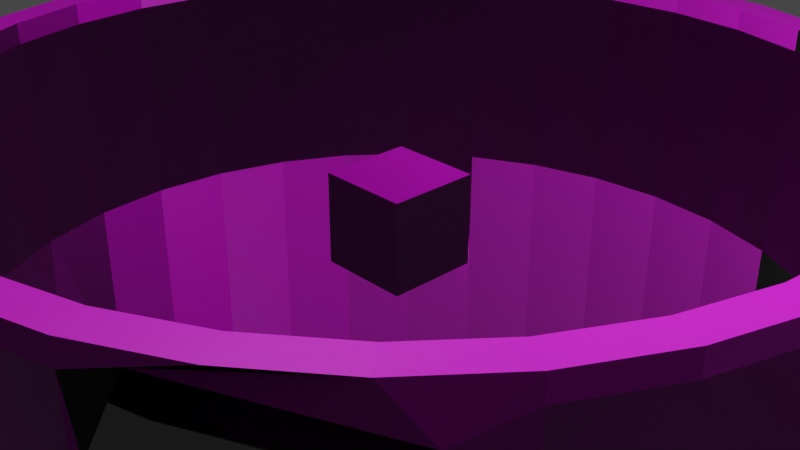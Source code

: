 # Source: MapTest.blend  (saved by Blender 3.3.6; exported with 4.5.12 LTS)
import bpy
from mathutils import Matrix  # noqa: F401  (used for matrix-valued properties, if any)

bpy.ops.wm.read_factory_settings(use_empty=True)
scene = bpy.context.scene
scene.name = 'Scene'

# ---- collections
col_collection = bpy.data.collections.new('Collection'); scene.collection.children.link(col_collection)

# ---- images (referenced by path relative to the original .blend; pixels are not part of the script)
import os
ASSET_DIR = os.environ.get("B2B_ASSET_DIR", "")  # directory of the original .blend (textures are referenced by path, not embedded)
HERE = os.path.dirname(os.path.abspath(__file__))  # packed textures are extracted next to this script under _unpacked/

def load_image(name, relpath, width, height, colorspace="sRGB"):
    """Load a texture the original file referenced (path relative to the .blend, or extracted next to this script)."""
    p = next((c for c in (os.path.join(HERE, relpath), os.path.join(ASSET_DIR, relpath)) if relpath and os.path.exists(c)), "")
    if p:
        img = bpy.data.images.load(p, check_existing=True)
        img.name = name
    else:  # same state as the original file: an image datablock whose file is absent (Cycles renders it pink)
        img = bpy.data.images.new(name, width, height)
        img.source = "FILE"
        img.filepath = "//" + (relpath or name)
    img.colorspace_settings.name = colorspace
    return img
img_diffusecolor_texture = load_image('DiffuseColor_Texture', 'TankPlaneRobot.png', 1024, 1024, 'sRGB')
img_normalmap_texture = load_image('NormalMap_Texture', 'TankPlaneRobotN.png', 1024, 1024, 'Non-Color')

# ---- materials (node trees are filled in below, after node groups)
mat_transformingrobot = bpy.data.materials.new('TransformingRobot')
mat_transformingrobot.use_transparent_shadow = False
mat_transformingrobot.diffuse_color = (1.0, 1.0, 1.0, 1.0)
mat_transformingrobot.roughness = 0.5528

# ---- material node trees
mat_transformingrobot.use_nodes = True; mat_transformingrobot.node_tree.nodes.clear()
_N = mat_transformingrobot.node_tree.nodes; _L = mat_transformingrobot.node_tree.links
n0 = _N.new('ShaderNodeBsdfPrincipled'); n0.name = 'Principled BSDF'; n0.location = (10, 300)
n0.distribution = 'GGX'
n0.subsurface_method = 'RANDOM_WALK_SKIN'
n0.inputs[2].default_value = 0.5528
n0.inputs[3].default_value = 1.45
n0.inputs[11].default_value = 1.158
n0.inputs[27].default_value = (0.0, 0.0, 0.0, 1.0)
n0.inputs[28].default_value = 1.0
n1 = _N.new('ShaderNodeNormalMap'); n1.name = 'Normal Map'; n1.location = (-300, -300)
n1.label = 'Normal/Map'
n1.inputs[0].default_value = 2.8
n2 = _N.new('ShaderNodeTexImage'); n2.name = 'Image Texture'; n2.location = (-801, 407)
n2.image = img_diffusecolor_texture
n3 = _N.new('ShaderNodeOutputMaterial'); n3.name = 'Material Output'; n3.location = (300, 300)
n4 = _N.new('ShaderNodeTexImage'); n4.name = 'Image Texture.001'; n4.location = (-786, -610)
n4.image = img_normalmap_texture
_L.new(n0.outputs[0], n3.inputs[0])
_L.new(n1.outputs[0], n0.inputs[5])
_L.new(n2.outputs[0], n0.inputs[0])
_L.new(n4.outputs[0], n1.inputs[1])
n3.is_active_output = True

# ---- world
world_world = bpy.data.worlds.new('World'); scene.world = world_world
world_world.use_nodes = True; world_world.node_tree.nodes.clear()
_N = world_world.node_tree.nodes; _L = world_world.node_tree.links
n0 = _N.new('ShaderNodeOutputWorld'); n0.name = 'World Output'; n0.location = (300, 300)
n1 = _N.new('ShaderNodeBackground'); n1.name = 'Background'; n1.location = (10, 300)
n1.inputs[0].default_value = (0.05088, 0.05088, 0.05088, 1.0)
_L.new(n1.outputs[0], n0.inputs[0])
n0.is_active_output = True
world_world.color = (0.05088, 0.05088, 0.05088)
world_world.use_sun_shadow = False
world_world.sun_shadow_jitter_overblur = 0.0

# ---- cameras
cam_camera = bpy.data.cameras.new('Camera')
cam_camera.clip_end = 100.0
cam_camera.ortho_scale = 7.314

# ---- lights
light_light = bpy.data.lights.new('Light', 'POINT')
light_light.transmission_factor = 0.0
light_light.energy = 1000.0
light_light.shadow_soft_size = 0.1
light_light.shadow_maximum_resolution = 0.006
light_light.use_absolute_resolution = True

# ---- meshes
me_cylinder = bpy.data.meshes.new('Cylinder')
me_cylinder.from_pydata([(0.0, 5.0, -5.99), (0.0, 5.0, 5.99), (0.9755, 4.904, -5.99), (0.9755, 4.904, 5.99), (1.913, 4.619, -5.99), (1.913, 4.619, 5.99), (2.778, 4.157, -5.99), (2.778, 4.157, 5.99), (3.536, 3.536, -5.99), (3.536, 3.536, 5.99), (4.157, 2.778, -5.99), (4.157, 2.778, 5.99), (4.429, 1.808, -7.273), (4.619, 1.913, 5.99), (4.713, 0.8704, -7.273), (4.904, 0.9755, 5.99), (5.0, 0.0, -5.99), (5.0, 0.0, 5.99), (4.904, -0.9755, -5.99), (4.904, -0.9755, 5.99), (4.619, -1.913, -5.99), (4.619, -1.913, 5.99), (4.157, -2.778, -5.99), (4.157, -2.778, 5.99), (3.536, -3.536, -5.99), (3.821, -3.263, 4.789), (2.778, -4.157, -5.99), (2.185, -4.326, 6.038), (1.913, -4.619, -5.99), (1.913, -4.619, 5.99), (0.9755, -4.904, -5.99), (0.9755, -4.904, 5.99), (0.0, -5.0, -5.99), (0.0, -5.0, 5.99), (-0.9755, -4.904, -5.99), (-0.9755, -4.904, 5.99), (-1.913, -4.619, -5.99), (-1.913, -4.619, 5.99), (-2.778, -4.157, -5.99), (-2.778, -4.157, 5.99), (-3.536, -3.536, -5.99), (-3.536, -3.536, 5.99), (-4.157, -2.778, -5.99), (-4.157, -2.778, 5.99), (-4.619, -1.913, -5.99), (-4.619, -1.913, 5.99), (-4.904, -0.9755, -5.99), (-4.904, -0.9755, 5.99), (-5.0, 0.0, -5.99), (-5.0, 0.0, 5.99), (-4.904, 0.9755, -5.99), (-4.904, 0.9755, 5.99), (-4.619, 1.913, -5.99), (-4.619, 1.913, 5.99), (-4.157, 2.778, -5.99), (-4.157, 2.778, 5.99), (-3.536, 3.536, -5.99), (-3.536, 3.536, 5.99), (-2.778, 4.157, -5.99), (-2.778, 4.157, 5.99), (-1.913, 4.619, -5.99), (-1.913, 4.619, 5.99), (-0.9755, 4.904, -5.99), (-0.9755, 4.904, 5.99), (0.0, 5.0, -17.51), (0.9755, 4.904, -17.51), (1.913, 4.619, -17.51), (2.778, 4.157, -17.51), (3.536, 3.536, -17.51), (4.157, 2.778, -17.51), (4.619, 1.913, -17.51), (4.904, 0.9755, -17.51), (5.0, 0.0, -17.51), (4.904, -0.9755, -17.51), (4.619, -1.913, -17.51), (4.157, -2.778, -17.51), (3.536, -3.536, -17.51), (2.778, -4.157, -17.51), (1.913, -4.619, -17.51), (0.9755, -4.904, -17.51), (0.0, -5.0, -17.51), (-0.9755, -4.904, -17.51), (-1.913, -4.619, -17.51), (-2.778, -4.157, -17.51), (-3.536, -3.536, -17.51), (-4.157, -2.778, -17.51), (-4.619, -1.913, -17.51), (-4.904, -0.9755, -17.51), (-5.0, 0.0, -17.51), (-4.904, 0.9755, -17.51), (-4.619, 1.913, -17.51), (-4.157, 2.778, -17.51), (-3.536, 3.536, -17.51), (-2.778, 4.157, -17.51), (-1.913, 4.619, -17.51), (-0.9755, 4.904, -17.51), (0.0, 5.0, -27.83), (0.9755, 4.904, -27.83), (1.913, 4.619, -27.83), (2.778, 4.157, -27.83), (3.536, 3.536, -27.83), (4.157, 2.778, -27.83), (4.619, 1.913, -27.83), (4.904, 0.9755, -27.83), (5.0, 0.0, -27.83), (4.904, -0.9755, -27.83), (4.619, -1.913, -27.83), (4.157, -2.778, -27.83), (3.536, -3.536, -27.83), (2.778, -4.157, -27.83), (1.913, -4.619, -27.83), (0.9755, -4.904, -27.83), (0.0, -5.0, -27.83), (-0.9755, -4.904, -27.83), (-1.913, -4.619, -27.83), (-2.778, -4.157, -27.83), (-3.536, -3.536, -27.83), (-4.157, -2.778, -27.83), (-4.619, -1.913, -27.83), (-4.904, -0.9755, -27.83), (-5.0, 0.0, -27.83), (-4.904, 0.9755, -27.83), (-4.619, 1.913, -27.83), (-4.157, 2.778, -27.83), (-3.536, 3.536, -27.83), (-2.778, 4.157, -27.83), (-1.913, 4.619, -27.83), (-0.9755, 4.904, -27.83), (6.75, 3.052, -16.73), (6.288, 3.917, -16.73), (6.75, 3.052, -28.24), (6.288, 3.917, -28.24), (10.41, 2.647, -5.99), (10.13, 3.585, -5.99), (10.41, 2.647, -17.51), (10.13, 3.585, -17.51), (6.32, -6.928, 5.99), (6.32, -6.928, -5.99), (5.562, -7.55, -5.99), (5.562, -7.55, 5.99), (-11.7, -5.696, -17.51), (-11.23, -6.56, -17.51), (-11.7, -5.696, -27.83), (-11.23, -6.56, -27.83), (0.0, 5.0, 7.149), (0.9755, 4.904, 7.149), (1.913, 4.619, 7.149), (2.778, 4.157, 7.149), (3.536, 3.536, 7.149), (4.157, 2.778, 7.149), (4.619, 1.913, 7.149), (4.904, 0.9755, 7.149), (5.0, 0.0, 7.149), (4.904, -0.9755, 7.149), (4.619, -1.913, 7.149), (4.157, -2.778, 7.149), (3.536, -3.536, 7.149), (2.778, -4.157, 7.149), (1.913, -4.619, 7.149), (0.9755, -4.904, 7.149), (0.0, -5.0, 7.149), (-0.9755, -4.904, 7.149), (-1.913, -4.619, 7.149), (-2.778, -4.157, 7.149), (-3.536, -3.536, 7.149), (-4.157, -2.778, 7.149), (-4.619, -1.913, 7.149), (-4.904, -0.9755, 7.149), (-5.0, 0.0, 7.149), (-4.904, 0.9755, 7.149), (-4.619, 1.913, 7.149), (-4.157, 2.778, 7.149), (-3.536, 3.536, 7.149), (-2.778, 4.157, 7.149), (-1.913, 4.619, 7.149), (-0.9755, 4.904, 7.149), (0.0, 5.0, -5.189), (0.9755, 4.904, -5.189), (1.913, 4.619, -5.189), (2.778, 4.157, -5.189), (3.536, 3.536, -5.189), (4.157, 2.778, -5.189), (4.619, 1.913, -5.189), (4.904, 0.9755, -5.189), (5.0, 0.0, -5.189), (4.904, -0.9755, -5.189), (4.619, -1.913, -5.189), (4.157, -2.778, -5.189), (3.963, -3.486, -4.779), (2.327, -4.549, -3.53), (1.913, -4.619, -5.189), (0.9755, -4.904, -5.189), (0.0, -5.0, -5.189), (-0.9755, -4.904, -5.189), (-1.913, -4.619, -5.189), (-2.778, -4.157, -5.189), (-3.536, -3.536, -5.189), (-4.157, -2.778, -5.189), (-4.619, -1.913, -5.189), (-4.904, -0.9755, -5.189), (-5.0, 0.0, -5.189), (-4.904, 0.9755, -5.189), (-4.619, 1.913, -5.189), (-4.157, 2.778, -5.189), (-3.536, 3.536, -5.189), (-2.778, 4.157, -5.189), (-1.913, 4.619, -5.189), (-0.9755, 4.904, -5.189), (6.32, -6.928, -5.189), (5.562, -7.55, -5.189), (-4.836, -1.507, -22.72), (-4.904, -0.9755, -22.67), (-3.536, -3.536, -22.67), (-3.927, -3.153, -22.33), (8.259, -9.292, 5.99), (7.502, -9.913, 5.99), (8.259, -9.292, -5.189), (7.502, -9.913, -5.189), (4.2, -8.667, 5.99), (4.2, -8.667, -5.189), (6.14, -11.03, 5.99), (6.14, -11.03, -5.189), (7.847, -5.674, 5.99), (7.847, -5.674, -5.189), (9.787, -8.038, 5.99), (9.787, -8.038, -5.189), (12.66, 3.329, -5.99), (12.38, 4.267, -5.99), (12.66, 3.329, -17.51), (12.38, 4.267, -17.51), (11.04, 0.574, -17.51), (11.04, 0.574, -5.99), (13.29, 1.256, -17.51), (13.29, 1.256, -5.99), (9.453, 5.815, -5.99), (9.453, 5.815, -17.51), (11.7, 6.497, -5.99), (11.7, 6.497, -17.51), (-13.37, -6.589, -17.51), (-12.91, -7.454, -17.51), (-13.37, -6.589, -27.83), (-12.91, -7.454, -27.83), (-12.01, -5.108, -17.51), (-12.01, -5.108, -27.83), (-13.68, -6.001, -17.51), (-13.68, -6.001, -27.83), (-10.92, -7.152, -17.51), (-10.92, -7.152, -27.83), (-12.59, -8.046, -17.51), (-12.59, -8.046, -27.83)], [], [(176, 1, 3, 177), (177, 3, 5, 178), (178, 5, 7, 179), (179, 7, 9, 180), (180, 9, 11, 181), (181, 11, 13, 182), (182, 13, 15, 183), (183, 15, 17, 184), (184, 17, 19, 185), (185, 19, 21, 186), (186, 21, 23, 187), (187, 23, 25, 188), (25, 27, 139, 136), (189, 27, 29, 190), (190, 29, 31, 191), (191, 31, 33, 192), (192, 33, 35, 193), (193, 35, 37, 194), (194, 37, 39, 195), (195, 39, 41, 196), (196, 41, 43, 197), (197, 43, 45, 198), (198, 45, 47, 199), (199, 47, 49, 200), (200, 49, 51, 201), (201, 51, 53, 202), (202, 53, 55, 203), (203, 55, 57, 204), (204, 57, 59, 205), (205, 59, 61, 206), (206, 61, 63, 207), (207, 63, 1, 176), (48, 50, 89, 88), (4, 6, 67, 66), (22, 24, 76, 75), (40, 42, 85, 84), (58, 60, 94, 93), (14, 16, 72, 71), (32, 34, 81, 80), (50, 52, 90, 89), (6, 8, 68, 67), (24, 26, 77, 76), (42, 44, 86, 85), (60, 62, 95, 94), (16, 18, 73, 72), (34, 36, 82, 81), (52, 54, 91, 90), (8, 10, 69, 68), (26, 28, 78, 77), (44, 46, 87, 86), (0, 2, 65, 64), (62, 0, 64, 95), (18, 20, 74, 73), (36, 38, 83, 82), (54, 56, 92, 91), (70, 69, 131, 130), (28, 30, 79, 78), (46, 48, 88, 87), (2, 4, 66, 65), (20, 22, 75, 74), (38, 40, 84, 83), (56, 58, 93, 92), (71, 70, 135, 134), (30, 32, 80, 79), (68, 69, 101, 100), (95, 64, 96, 127), (82, 83, 115, 114), (69, 70, 102, 101), (83, 84, 212, 116, 115), (70, 71, 103, 102), (84, 85, 213, 212), (71, 72, 104, 103), (85, 86, 140, 141), (72, 73, 105, 104), (86, 87, 211, 210), (73, 74, 106, 105), (87, 88, 120, 119, 211), (74, 75, 107, 106), (88, 89, 121, 120), (75, 76, 108, 107), (89, 90, 122, 121), (76, 77, 109, 108), (90, 91, 123, 122), (77, 78, 110, 109), (64, 65, 97, 96), (91, 92, 124, 123), (78, 79, 111, 110), (65, 66, 98, 97), (92, 93, 125, 124), (79, 80, 112, 111), (66, 67, 99, 98), (93, 94, 126, 125), (80, 81, 113, 112), (67, 68, 100, 99), (94, 95, 127, 126), (81, 82, 114, 113), (129, 128, 130, 131), (69, 10, 129, 131), (10, 12, 128, 129), (12, 70, 130, 128), (226, 132, 231, 233), (12, 14, 132, 133), (14, 71, 134, 132), (70, 12, 133, 135), (215, 139, 218, 220), (188, 25, 136, 208), (189, 26, 138, 209), (26, 24, 137, 138), (140, 142, 243, 242), (118, 117, 143, 142), (86, 210, 118, 142, 140), (117, 213, 85, 141, 143), (23, 21, 154, 155), (41, 39, 163, 164), (59, 57, 172, 173), (15, 13, 150, 151), (33, 31, 159, 160), (51, 49, 168, 169), (7, 5, 146, 147), (25, 23, 155, 156), (43, 41, 164, 165), (61, 59, 173, 174), (17, 15, 151, 152), (35, 33, 160, 161), (53, 51, 169, 170), (9, 7, 147, 148), (27, 25, 156, 157), (45, 43, 165, 166), (63, 61, 174, 175), (19, 17, 152, 153), (37, 35, 161, 162), (55, 53, 170, 171), (11, 9, 148, 149), (29, 27, 157, 158), (47, 45, 166, 167), (1, 63, 175, 144), (3, 1, 144, 145), (21, 19, 153, 154), (39, 37, 162, 163), (57, 55, 171, 172), (13, 11, 149, 150), (31, 29, 158, 159), (49, 47, 167, 168), (5, 3, 145, 146), (27, 189, 209, 139), (24, 188, 208, 137), (137, 208, 209, 138), (62, 207, 176, 0), (60, 206, 207, 62), (58, 205, 206, 60), (56, 204, 205, 58), (54, 203, 204, 56), (52, 202, 203, 54), (50, 201, 202, 52), (48, 200, 201, 50), (46, 199, 200, 48), (44, 198, 199, 46), (42, 197, 198, 44), (40, 196, 197, 42), (38, 195, 196, 40), (36, 194, 195, 38), (34, 193, 194, 36), (32, 192, 193, 34), (30, 191, 192, 32), (28, 190, 191, 30), (26, 189, 190, 28), (22, 187, 188, 24), (20, 186, 187, 22), (18, 185, 186, 20), (16, 184, 185, 18), (14, 183, 184, 16), (12, 182, 183, 14), (10, 181, 182, 12), (8, 180, 181, 10), (6, 179, 180, 8), (4, 178, 179, 6), (2, 177, 178, 4), (0, 176, 177, 2), (210, 211, 119, 118), (212, 213, 117, 116), (216, 214, 215, 217), (209, 208, 216, 217), (136, 139, 215, 214), (136, 214, 224, 222), (218, 219, 221, 220), (139, 209, 219, 218), (209, 217, 221, 219), (217, 215, 220, 221), (223, 222, 224, 225), (214, 216, 225, 224), (216, 208, 223, 225), (208, 136, 222, 223), (227, 226, 228, 229), (133, 132, 226, 227), (229, 135, 235, 237), (134, 135, 229, 228), (231, 230, 232, 233), (132, 134, 230, 231), (134, 228, 232, 230), (228, 226, 233, 232), (235, 234, 236, 237), (227, 229, 237, 236), (133, 227, 236, 234), (135, 133, 234, 235), (239, 238, 240, 241), (142, 143, 241, 240), (141, 239, 248, 246), (141, 140, 238, 239), (242, 243, 245, 244), (238, 140, 242, 244), (240, 238, 244, 245), (142, 240, 245, 243), (247, 246, 248, 249), (143, 141, 246, 247), (241, 143, 247, 249), (239, 241, 249, 248)])
_uv = me_cylinder.uv_layers.new(name='UVMap')
_uv.uv.foreach_set('vector', [1.0, 0.06688, 1.0, 1.0, 0.9688, 1.0, 0.9688, 0.06688, 0.9688, 0.06688, 0.9688, 1.0, 0.9375, 1.0, 0.9375, 0.06688, 0.9375, 0.06688, 0.9375, 1.0, 0.9062, 1.0, 0.9062, 0.06688, 0.9062, 0.06688, 0.9062, 1.0, 0.875, 1.0, 0.875, 0.06688, 0.875, 0.06688, 0.875, 1.0, 0.8438, 1.0, 0.8438, 0.06688, 0.8438, 0.06688, 0.8438, 1.0, 0.8125, 1.0, 0.8125, 0.06688, 0.8125, 0.06688, 0.8125, 1.0, 0.7812, 1.0, 0.7812, 0.06688, 0.7812, 0.06688, 0.7812, 1.0, 0.75, 1.0, 0.75, 0.06688, 0.75, 0.06688, 0.75, 1.0, 0.7188, 1.0, 0.7188, 0.06688, 0.7188, 0.06688, 0.7188, 1.0, 0.6875, 1.0, 0.6875, 0.06688, 0.6875, 0.06688, 0.6875, 1.0, 0.6562, 1.0, 0.6562, 0.06688, 0.6562, 0.06688, 0.6562, 1.0, 0.625, 1.0, 0.625, 0.06688, 0.0, 0.0, 0.0, 0.0, 0.0, 0.0, 0.0, 0.0, 0.5938, 0.06688, 0.5938, 1.0, 0.5625, 1.0, 0.5625, 0.06688, 0.5625, 0.06688, 0.5625, 1.0, 0.5312, 1.0, 0.5312, 0.06688, 0.5312, 0.06688, 0.5312, 1.0, 0.5, 1.0, 0.5, 0.06688, 0.5, 0.06688, 0.5, 1.0, 0.4688, 1.0, 0.4688, 0.06688, 0.4688, 0.06688, 0.4688, 1.0, 0.4375, 1.0, 0.4375, 0.06688, 0.4375, 0.06688, 0.4375, 1.0, 0.4062, 1.0, 0.4062, 0.06688, 0.4062, 0.06688, 0.4062, 1.0, 0.375, 1.0, 0.375, 0.06688, 0.375, 0.06688, 0.375, 1.0, 0.3438, 1.0, 0.3438, 0.06688, 0.3438, 0.06688, 0.3438, 1.0, 0.3125, 1.0, 0.3125, 0.06688, 0.3125, 0.06688, 0.3125, 1.0, 0.2812, 1.0, 0.2812, 0.06688, 0.2812, 0.06688, 0.2812, 1.0, 0.25, 1.0, 0.25, 0.06688, 0.25, 0.06688, 0.25, 1.0, 0.2188, 1.0, 0.2188, 0.06688, 0.2188, 0.06688, 0.2188, 1.0, 0.1875, 1.0, 0.1875, 0.06688, 0.1875, 0.06688, 0.1875, 1.0, 0.1562, 1.0, 0.1562, 0.06688, 0.1562, 0.06688, 0.1562, 1.0, 0.125, 1.0, 0.125, 0.06688, 0.125, 0.06688, 0.125, 1.0, 0.09375, 1.0, 0.09375, 0.06688, 0.09375, 0.06688, 0.09375, 1.0, 0.0625, 1.0, 0.0625, 0.06688, 0.0625, 0.06688, 0.0625, 1.0, 0.03125, 1.0, 0.03125, 0.06688, 0.03125, 0.06688, 0.03125, 1.0, 0.0, 1.0, 0.0, 0.06688, 0.25, 0.0, 0.2188, 0.0, 0.2188, 0.0, 0.25, 0.0, 0.9375, 0.0, 0.9062, 0.0, 0.9062, 0.0, 0.9375, 0.0, 0.6562, 0.0, 0.625, 0.0, 0.625, 0.0, 0.6562, 0.0, 0.375, 0.0, 0.3438, 0.0, 0.3438, 0.0, 0.375, 0.0, 0.09375, 0.0, 0.0625, 0.0, 0.0625, 0.0, 0.09375, 0.0, 0.7812, 0.0, 0.75, 0.0, 0.75, 0.0, 0.7812, 0.0, 0.5, 0.0, 0.4688, 0.0, 0.4688, 0.0, 0.5, 0.0, 0.2188, 0.0, 0.1875, 0.0, 0.1875, 0.0, 0.2188, 0.0, 0.9062, 0.0, 0.875, 0.0, 0.875, 0.0, 0.9062, 0.0, 0.625, 0.0, 0.5938, 0.0, 0.5938, 0.0, 0.625, 0.0, 0.3438, 0.0, 0.3125, 0.0, 0.3125, 0.0, 0.3438, 0.0, 0.0625, 0.0, 0.03125, 0.0, 0.03125, 0.0, 0.0625, 0.0, 0.75, 0.0, 0.7188, 0.0, 0.7188, 0.0, 0.75, 0.0, 0.4688, 0.0, 0.4375, 0.0, 0.4375, 0.0, 0.4688, 0.0, 0.1875, 0.0, 0.1562, 0.0, 0.1562, 0.0, 0.1875, 0.0, 0.875, 0.0, 0.8438, 0.0, 0.8438, 0.0, 0.875, 0.0, 0.5938, 0.0, 0.5625, 0.0, 0.5625, 0.0, 0.5938, 0.0, 0.3125, 0.0, 0.2812, 0.0, 0.2812, 0.0, 0.3125, 0.0, 1.0, 0.0, 0.9688, 0.0, 0.9688, 0.0, 1.0, 0.0, 0.03125, 0.0, 0.0, 0.0, 0.0, 0.0, 0.03125, 0.0, 0.7188, 0.0, 0.6875, 0.0, 0.6875, 0.0, 0.7188, 0.0, 0.4375, 0.0, 0.4062, 0.0, 0.4062, 0.0, 0.4375, 0.0, 0.1562, 0.0, 0.125, 0.0, 0.125, 0.0, 0.1562, 0.0, 0.8125, 0.0, 0.8438, 0.0, 0.8438, 0.0, 0.8125, 0.0, 0.5625, 0.0, 0.5312, 0.0, 0.5312, 0.0, 0.5625, 0.0, 0.2812, 0.0, 0.25, 0.0, 0.25, 0.0, 0.2812, 0.0, 0.9688, 0.0, 0.9375, 0.0, 0.9375, 0.0, 0.9688, 0.0, 0.6875, 0.0, 0.6562, 0.0, 0.6562, 0.0, 0.6875, 0.0, 0.4062, 0.0, 0.375, 0.0, 0.375, 0.0, 0.4062, 0.0, 0.125, 0.0, 0.09375, 0.0, 0.09375, 0.0, 0.125, 0.0, 0.7812, 0.0, 0.8125, 0.0, 0.8125, 0.0, 0.7812, 0.0, 0.5312, 0.0, 0.5, 0.0, 0.5, 0.0, 0.5312, 0.0, 0.875, 0.0, 0.8438, 0.0, 0.8438, 0.0, 0.875, 0.0, 0.03125, 0.0, 0.0, 0.0, 0.0, 0.0, 0.03125, 0.0, 0.4375, 0.0, 0.4062, 0.0, 0.4062, 0.0, 0.4375, 0.0, 0.8438, 0.0, 0.8125, 0.0, 0.8125, 0.0, 0.8438, 0.0, 0.4062, 0.0, 0.375, 0.0, 0.375, 0.0, 0.375, 0.0, 0.4062, 0.0, 0.8125, 0.0, 0.7812, 0.0, 0.7812, 0.0, 0.8125, 0.0, 0.375, 0.0, 0.3438, 0.0, 0.3438, 0.0, 0.375, 0.0, 0.7812, 0.0, 0.75, 0.0, 0.75, 0.0, 0.7812, 0.0, 0.3438, 0.0, 0.3125, 0.0, 0.3125, 0.0, 0.3438, 0.0, 0.75, 0.0, 0.7188, 0.0, 0.7188, 0.0, 0.75, 0.0, 0.3125, 0.0, 0.2812, 0.0, 0.2812, 0.0, 0.3125, 0.0, 0.7188, 0.0, 0.6875, 0.0, 0.6875, 0.0, 0.7188, 0.0, 0.2812, 0.0, 0.25, 0.0, 0.25, 0.0, 0.2812, 0.0, 0.2812, 0.0, 0.6875, 0.0, 0.6562, 0.0, 0.6562, 0.0, 0.6875, 0.0, 0.25, 0.0, 0.2188, 0.0, 0.2188, 0.0, 0.25, 0.0, 0.6562, 0.0, 0.625, 0.0, 0.625, 0.0, 0.6562, 0.0, 0.2188, 0.0, 0.1875, 0.0, 0.1875, 0.0, 0.2188, 0.0, 0.625, 0.0, 0.5938, 0.0, 0.5938, 0.0, 0.625, 0.0, 0.1875, 0.0, 0.1562, 0.0, 0.1562, 0.0, 0.1875, 0.0, 0.5938, 0.0, 0.5625, 0.0, 0.5625, 0.0, 0.5938, 0.0, 1.0, 0.0, 0.9688, 0.0, 0.9688, 0.0, 1.0, 0.0, 0.1562, 0.0, 0.125, 0.0, 0.125, 0.0, 0.1562, 0.0, 0.5625, 0.0, 0.5312, 0.0, 0.5312, 0.0, 0.5625, 0.0, 0.9688, 0.0, 0.9375, 0.0, 0.9375, 0.0, 0.9688, 0.0, 0.125, 0.0, 0.09375, 0.0, 0.09375, 0.0, 0.125, 0.0, 0.5312, 0.0, 0.5, 0.0, 0.5, 0.0, 0.5312, 0.0, 0.9375, 0.0, 0.9062, 0.0, 0.9062, 0.0, 0.9375, 0.0, 0.09375, 0.0, 0.0625, 0.0, 0.0625, 0.0, 0.09375, 0.0, 0.5, 0.0, 0.4688, 0.0, 0.4688, 0.0, 0.5, 0.0, 0.9062, 0.0, 0.875, 0.0, 0.875, 0.0, 0.9062, 0.0, 0.0625, 0.0, 0.03125, 0.0, 0.03125, 0.0, 0.0625, 0.0, 0.4688, 0.0, 0.4375, 0.0, 0.4375, 0.0, 0.4688, 0.0, 0.8438, 0.0, 0.8125, 0.0, 0.8125, 0.0, 0.8438, 0.0, 0.8438, 0.0, 0.8438, 0.0, 0.8438, 0.0, 0.8438, 0.0, 0.8438, 0.0, 0.8125, 0.0, 0.8125, 0.0, 0.8438, 0.0, 0.8125, 0.0, 0.8125, 0.0, 0.8125, 0.0, 0.8125, 0.0, 0.7812, 0.0, 0.7812, 0.0, 0.7812, 0.0, 0.7812, 0.0, 0.8125, 0.0, 0.7812, 0.0, 0.7812, 0.0, 0.8125, 0.0, 0.7812, 0.0, 0.7812, 0.0, 0.7812, 0.0, 0.7812, 0.0, 0.8125, 0.0, 0.8125, 0.0, 0.8125, 0.0, 0.8125, 0.0, 0.0, 0.0, 0.0, 0.0, 0.0, 0.0, 0.0, 0.0, 0.625, 0.06688, 0.625, 1.0, 0.625, 1.0, 0.625, 0.06688, 0.5938, 0.06688, 0.5938, 0.0, 0.5938, 0.0, 0.5938, 0.06688, 0.5938, 0.0, 0.625, 0.0, 0.625, 0.0, 0.5938, 0.0, 0.3125, 0.0, 0.3125, 0.0, 0.3125, 0.0, 0.3125, 0.0, 0.0, 0.0, 0.0, 0.0, 0.0, 0.0, 0.0, 0.0, 0.3125, 0.0, 0.3125, 0.0, 0.3125, 0.0, 0.3125, 0.0, 0.3125, 0.0, 0.3438, 0.0, 0.3438, 0.0, 0.3438, 0.0, 0.3438, 0.0, 0.3438, 0.0, 0.6562, 1.0, 0.6875, 1.0, 0.6875, 1.0, 0.6562, 1.0, 0.375, 1.0, 0.4062, 1.0, 0.4062, 1.0, 0.375, 1.0, 0.09375, 1.0, 0.125, 1.0, 0.125, 1.0, 0.09375, 1.0, 0.7812, 1.0, 0.8125, 1.0, 0.8125, 1.0, 0.7812, 1.0, 0.5, 1.0, 0.5312, 1.0, 0.5312, 1.0, 0.5, 1.0, 0.2188, 1.0, 0.25, 1.0, 0.25, 1.0, 0.2188, 1.0, 0.9062, 1.0, 0.9375, 1.0, 0.9375, 1.0, 0.9062, 1.0, 0.625, 1.0, 0.6562, 1.0, 0.6562, 1.0, 0.625, 1.0, 0.3438, 1.0, 0.375, 1.0, 0.375, 1.0, 0.3438, 1.0, 0.0625, 1.0, 0.09375, 1.0, 0.09375, 1.0, 0.0625, 1.0, 0.75, 1.0, 0.7812, 1.0, 0.7812, 1.0, 0.75, 1.0, 0.4688, 1.0, 0.5, 1.0, 0.5, 1.0, 0.4688, 1.0, 0.1875, 1.0, 0.2188, 1.0, 0.2188, 1.0, 0.1875, 1.0, 0.875, 1.0, 0.9062, 1.0, 0.9062, 1.0, 0.875, 1.0, 0.0, 0.0, 0.0, 0.0, 0.0, 0.0, 0.0, 0.0, 0.3125, 1.0, 0.3438, 1.0, 0.3438, 1.0, 0.3125, 1.0, 0.03125, 1.0, 0.0625, 1.0, 0.0625, 1.0, 0.03125, 1.0, 0.7188, 1.0, 0.75, 1.0, 0.75, 1.0, 0.7188, 1.0, 0.4375, 1.0, 0.4688, 1.0, 0.4688, 1.0, 0.4375, 1.0, 0.1562, 1.0, 0.1875, 1.0, 0.1875, 1.0, 0.1562, 1.0, 0.8438, 1.0, 0.875, 1.0, 0.875, 1.0, 0.8438, 1.0, 0.5625, 1.0, 0.5938, 1.0, 0.5938, 1.0, 0.5625, 1.0, 0.2812, 1.0, 0.3125, 1.0, 0.3125, 1.0, 0.2812, 1.0, 0.0, 1.0, 0.03125, 1.0, 0.03125, 1.0, 0.0, 1.0, 0.9688, 1.0, 1.0, 1.0, 1.0, 1.0, 0.9688, 1.0, 0.6875, 1.0, 0.7188, 1.0, 0.7188, 1.0, 0.6875, 1.0, 0.4062, 1.0, 0.4375, 1.0, 0.4375, 1.0, 0.4062, 1.0, 0.125, 1.0, 0.1562, 1.0, 0.1562, 1.0, 0.125, 1.0, 0.8125, 1.0, 0.8438, 1.0, 0.8438, 1.0, 0.8125, 1.0, 0.5312, 1.0, 0.5625, 1.0, 0.5625, 1.0, 0.5312, 1.0, 0.25, 1.0, 0.2812, 1.0, 0.2812, 1.0, 0.25, 1.0, 0.9375, 1.0, 0.9688, 1.0, 0.9688, 1.0, 0.9375, 1.0, 0.5938, 1.0, 0.5938, 0.06688, 0.5938, 0.06688, 0.5938, 1.0, 0.625, 0.0, 0.625, 0.06688, 0.625, 0.06688, 0.625, 0.0, 0.625, 0.0, 0.625, 0.06688, 0.5938, 0.06688, 0.5938, 0.0, 0.03125, 0.0, 0.03125, 0.06688, 0.0, 0.06688, 0.0, 0.0, 0.0625, 0.0, 0.0625, 0.06688, 0.03125, 0.06688, 0.03125, 0.0, 0.09375, 0.0, 0.09375, 0.06688, 0.0625, 0.06688, 0.0625, 0.0, 0.125, 0.0, 0.125, 0.06688, 0.09375, 0.06688, 0.09375, 0.0, 0.1562, 0.0, 0.1562, 0.06688, 0.125, 0.06688, 0.125, 0.0, 0.1875, 0.0, 0.1875, 0.06688, 0.1562, 0.06688, 0.1562, 0.0, 0.2188, 0.0, 0.2188, 0.06688, 0.1875, 0.06688, 0.1875, 0.0, 0.25, 0.0, 0.25, 0.06688, 0.2188, 0.06688, 0.2188, 0.0, 0.2812, 0.0, 0.2812, 0.06688, 0.25, 0.06688, 0.25, 0.0, 0.3125, 0.0, 0.3125, 0.06688, 0.2812, 0.06688, 0.2812, 0.0, 0.3438, 0.0, 0.3438, 0.06688, 0.3125, 0.06688, 0.3125, 0.0, 0.375, 0.0, 0.375, 0.06688, 0.3438, 0.06688, 0.3438, 0.0, 0.4062, 0.0, 0.4062, 0.06688, 0.375, 0.06688, 0.375, 0.0, 0.4375, 0.0, 0.4375, 0.06688, 0.4062, 0.06688, 0.4062, 0.0, 0.4688, 0.0, 0.4688, 0.06688, 0.4375, 0.06688, 0.4375, 0.0, 0.5, 0.0, 0.5, 0.06688, 0.4688, 0.06688, 0.4688, 0.0, 0.5312, 0.0, 0.5312, 0.06688, 0.5, 0.06688, 0.5, 0.0, 0.5625, 0.0, 0.5625, 0.06688, 0.5312, 0.06688, 0.5312, 0.0, 0.5938, 0.0, 0.5938, 0.06688, 0.5625, 0.06688, 0.5625, 0.0, 0.6562, 0.0, 0.6562, 0.06688, 0.625, 0.06688, 0.625, 0.0, 0.6875, 0.0, 0.6875, 0.06688, 0.6562, 0.06688, 0.6562, 0.0, 0.7188, 0.0, 0.7188, 0.06688, 0.6875, 0.06688, 0.6875, 0.0, 0.75, 0.0, 0.75, 0.06688, 0.7188, 0.06688, 0.7188, 0.0, 0.7812, 0.0, 0.7812, 0.06688, 0.75, 0.06688, 0.75, 0.0, 0.8125, 0.0, 0.8125, 0.06688, 0.7812, 0.06688, 0.7812, 0.0, 0.8438, 0.0, 0.8438, 0.06688, 0.8125, 0.06688, 0.8125, 0.0, 0.875, 0.0, 0.875, 0.06688, 0.8438, 0.06688, 0.8438, 0.0, 0.9062, 0.0, 0.9062, 0.06688, 0.875, 0.06688, 0.875, 0.0, 0.9375, 0.0, 0.9375, 0.06688, 0.9062, 0.06688, 0.9062, 0.0, 0.9688, 0.0, 0.9688, 0.06688, 0.9375, 0.06688, 0.9375, 0.0, 1.0, 0.0, 1.0, 0.06688, 0.9688, 0.06688, 0.9688, 0.0, 0.3125, 0.0, 0.2812, 0.0, 0.2812, 0.0, 0.3125, 0.0, 0.375, 0.0, 0.3438, 0.0, 0.3438, 0.0, 0.375, 0.0, 0.625, 0.06688, 0.625, 1.0, 0.5938, 1.0, 0.5938, 0.06688, 0.5938, 0.06688, 0.625, 0.06688, 0.625, 0.06688, 0.5938, 0.06688, 0.0, 0.0, 0.0, 0.0, 0.0, 0.0, 0.0, 0.0, 0.0, 0.0, 0.0, 0.0, 0.0, 0.0, 0.0, 0.0, 0.5938, 1.0, 0.5938, 0.06688, 0.5938, 0.06688, 0.5938, 1.0, 0.5938, 1.0, 0.5938, 0.06688, 0.5938, 0.06688, 0.5938, 1.0, 0.5938, 0.06688, 0.5938, 0.06688, 0.5938, 0.06688, 0.5938, 0.06688, 0.5938, 0.06688, 0.5938, 1.0, 0.5938, 1.0, 0.5938, 0.06688, 0.625, 0.06688, 0.625, 1.0, 0.625, 1.0, 0.625, 0.06688, 0.625, 1.0, 0.625, 0.06688, 0.625, 0.06688, 0.625, 1.0, 0.625, 0.06688, 0.625, 0.06688, 0.625, 0.06688, 0.625, 0.06688, 0.625, 0.06688, 0.625, 1.0, 0.625, 1.0, 0.625, 0.06688, 0.8125, 0.0, 0.7812, 0.0, 0.7812, 0.0, 0.8125, 0.0, 0.8125, 0.0, 0.7812, 0.0, 0.7812, 0.0, 0.8125, 0.0, 0.8125, 0.0, 0.8125, 0.0, 0.8125, 0.0, 0.8125, 0.0, 0.7812, 0.0, 0.8125, 0.0, 0.8125, 0.0, 0.7812, 0.0, 0.7812, 0.0, 0.7812, 0.0, 0.7812, 0.0, 0.7812, 0.0, 0.7812, 0.0, 0.7812, 0.0, 0.7812, 0.0, 0.7812, 0.0, 0.7812, 0.0, 0.7812, 0.0, 0.7812, 0.0, 0.7812, 0.0, 0.7812, 0.0, 0.7812, 0.0, 0.7812, 0.0, 0.7812, 0.0, 0.8125, 0.0, 0.8125, 0.0, 0.8125, 0.0, 0.8125, 0.0, 0.8125, 0.0, 0.8125, 0.0, 0.8125, 0.0, 0.8125, 0.0, 0.8125, 0.0, 0.8125, 0.0, 0.8125, 0.0, 0.8125, 0.0, 0.8125, 0.0, 0.8125, 0.0, 0.8125, 0.0, 0.8125, 0.0, 0.3438, 0.0, 0.3125, 0.0, 0.3125, 0.0, 0.3438, 0.0, 0.0, 0.0, 0.0, 0.0, 0.0, 0.0, 0.0, 0.0, 0.3438, 0.0, 0.3438, 0.0, 0.3438, 0.0, 0.3438, 0.0, 0.3438, 0.0, 0.3125, 0.0, 0.3125, 0.0, 0.3438, 0.0, 0.3125, 0.0, 0.3125, 0.0, 0.3125, 0.0, 0.3125, 0.0, 0.3125, 0.0, 0.3125, 0.0, 0.3125, 0.0, 0.3125, 0.0, 0.3125, 0.0, 0.3125, 0.0, 0.3125, 0.0, 0.3125, 0.0, 0.0, 0.0, 0.0, 0.0, 0.0, 0.0, 0.0, 0.0, 0.3438, 0.0, 0.3438, 0.0, 0.3438, 0.0, 0.3438, 0.0, 0.3438, 0.0, 0.3438, 0.0, 0.3438, 0.0, 0.3438, 0.0, 0.0, 0.0, 0.0, 0.0, 0.0, 0.0, 0.0, 0.0, 0.3438, 0.0, 0.3438, 0.0, 0.3438, 0.0, 0.3438, 0.0])
me_cylinder.materials.append(mat_transformingrobot)
me_cylinder.update()
me_scene = bpy.data.meshes.new('Scene')
me_scene.from_pydata([(-50.0, -50.0, 50.0), (50.0, -50.0, 50.0), (-50.0, 50.0, 50.0), (50.0, 50.0, 50.0), (-50.0, 50.0, -50.0), (50.0, 50.0, -50.0), (-50.0, -50.0, -50.0), (50.0, -50.0, -50.0)], [], [(0, 3, 2), (0, 1, 3), (2, 5, 4), (2, 3, 5), (4, 7, 6), (4, 5, 7), (6, 1, 0), (6, 7, 1), (1, 5, 3), (1, 7, 5), (6, 2, 4), (6, 0, 2)])
me_scene.polygons.foreach_set('use_smooth', [True] * 12)
_k = set([(0, 1), (0, 2), (0, 6), (1, 3), (1, 7), (2, 3), (2, 4), (3, 5), (4, 5), (4, 6), (5, 7), (6, 7)])
me_scene.attributes.new('sharp_edge', 'BOOLEAN', 'EDGE').data.foreach_set('value', [ (min(e.vertices), max(e.vertices)) in _k for e in me_scene.edges])
_uv = me_scene.uv_layers.new(name='UVSet0')
_uv.uv.foreach_set('vector', [0.0, 0.0, 1.0, 1.0, 0.0, 1.0, 0.0, 0.0, 1.0, 0.0, 1.0, 1.0, 0.0, 0.0, 1.0, 1.0, 0.0, 1.0, 0.0, 0.0, 1.0, 0.0, 1.0, 1.0, 0.0, 0.0, 1.0, 1.0, 0.0, 1.0, 0.0, 0.0, 1.0, 0.0, 1.0, 1.0, 0.0, 0.0, 1.0, 1.0, 0.0, 1.0, 0.0, 0.0, 1.0, 0.0, 1.0, 1.0, 0.0, 0.0, 1.0, 1.0, 0.0, 1.0, 0.0, 0.0, 1.0, 0.0, 1.0, 1.0, 0.0, 0.0, 1.0, 1.0, 0.0, 1.0, 0.0, 0.0, 1.0, 0.0, 1.0, 1.0])
_uv.active_render = True
_uv = me_scene.uv_layers.new(name='UVSet1')
_uv.uv.foreach_set('vector', [0.691, 0.3472, 0.9967, 0.6528, 0.691, 0.6528, 0.691, 0.3472, 0.9967, 0.3472, 0.9967, 0.6528, 0.3097, 0.6528, 0.004056, 0.3472, 0.3097, 0.3472, 0.3097, 0.6528, 0.004056, 0.6528, 0.004056, 0.3472, 0.3472, 0.3472, 0.6528, 0.6528, 0.3472, 0.6528, 0.3472, 0.3472, 0.6528, 0.3472, 0.6528, 0.6528, 0.3472, 0.004056, 0.6528, 0.3097, 0.3472, 0.3097, 0.3472, 0.004056, 0.6528, 0.004056, 0.6528, 0.3097, 0.6903, 0.3097, 0.9959, 0.004056, 0.9959, 0.3097, 0.6903, 0.3097, 0.6903, 0.004056, 0.9959, 0.004056, 0.3097, 0.004056, 0.004056, 0.3097, 0.004056, 0.004056, 0.3097, 0.004056, 0.3097, 0.3097, 0.004056, 0.3097])
me_scene.materials.append(mat_transformingrobot)
me_scene.update()
me_scene.normals_split_custom_set([tuple(v) for v in zip(*[iter([0.0, 0.0, 1.0, 0.0, 0.0, 1.0, 0.0, 0.0, 1.0, 0.0, 0.0, 1.0, 0.0, 0.0, 1.0, 0.0, 0.0, 1.0, 0.0, 1.0, 0.0, 0.0, 1.0, 0.0, 0.0, 1.0, 0.0, 0.0, 1.0, 0.0, 0.0, 1.0, 0.0, 0.0, 1.0, 0.0, 0.0, 0.0, -1.0, 0.0, 0.0, -1.0, 0.0, 0.0, -1.0, 0.0, 0.0, -1.0, 0.0, 0.0, -1.0, 0.0, 0.0, -1.0, 0.0, -1.0, 0.0, 0.0, -1.0, 0.0, 0.0, -1.0, 0.0, 0.0, -1.0, 0.0, 0.0, -1.0, 0.0, 0.0, -1.0, 0.0, 1.0, 0.0, 0.0, 1.0, 0.0, 0.0, 1.0, 0.0, 0.0, 1.0, 0.0, 0.0, 1.0, 0.0, 0.0, 1.0, 0.0, 0.0, -1.0, 0.0, 0.0, -1.0, 0.0, 0.0, -1.0, 0.0, 0.0, -1.0, 0.0, 0.0, -1.0, 0.0, 0.0, -1.0, 0.0, 0.0])] * 3)])

# ---- objects
ob_light = bpy.data.objects.new('Light', light_light)
ob_camera = bpy.data.objects.new('Camera', cam_camera)
ob_cylinder = bpy.data.objects.new('Cylinder', me_cylinder)
ob_cube__6 = bpy.data.objects.new('Cube__6_', me_scene)

# ---- transforms, parenting, visibility, modifiers, constraints
ob_light.location = (4.076, 1.005, 5.904)
ob_light.rotation_euler = (0.6503, 0.05522, 1.866)
ob_light.lock_rotations_4d = False
ob_light.empty_display_type = 'ARROWS'
ob_light.color = (0.0, 0.0, 0.0, 0.0)
ob_light.lineart.crease_threshold = 0.0
ob_camera.location = (7.359, -6.926, 4.958)
ob_camera.rotation_euler = (1.109, 0.0, 0.8149)
ob_camera.lock_rotations_4d = False
ob_camera.empty_display_type = 'ARROWS'
ob_camera.color = (0.0, 0.0, 0.0, 0.0)
ob_camera.display_type = 'WIRE'
ob_camera.lineart.crease_threshold = 0.0
ob_cylinder.location = (0.0, 0.0, 0.0)
ob_cylinder.scale = (1.0, 1.0, 0.2066)
_m = ob_cylinder.modifiers.new('Solidify', 'SOLIDIFY')
_m.thickness = 0.36
ob_cube__6.location = (0.0, 0.0, 0.0)
ob_cube__6.rotation_euler = (1.571, -0.0, 0.0)
ob_cube__6.scale = (0.01, 0.01, 0.01)
ob_cube__6.color = (0.8, 0.8, 0.8, 1.0)

# ---- collection membership
col_collection.objects.link(ob_light)
col_collection.objects.link(ob_camera)
col_collection.objects.link(ob_cylinder)
col_collection.objects.link(ob_cube__6)

# ---- scene / render settings (as saved in the file)
scene.camera = ob_camera
scene.frame_start = 1; scene.frame_end = 250; scene.frame_set(1)
scene.render.engine = 'BLENDER_EEVEE_NEXT'
scene.render.fps = 25
scene.cycles.sampling_pattern = 'TABULATED_SOBOL'
scene.cycles.use_light_tree = False
scene.view_settings.view_transform = 'Filmic'
bpy.context.view_layer.update()
